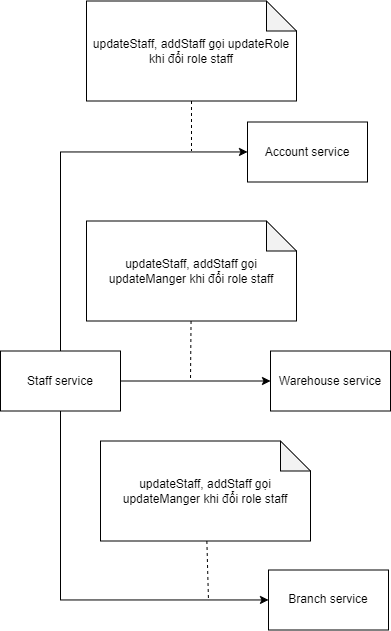

The diagram above was exported from draw.io. Its source (the exported page's mxGraphModel, read from the mxfile embedded in the PNG):
<mxGraphModel dx="4932" dy="832" grid="1" gridSize="10" guides="1" tooltips="1" connect="1" arrows="1" fold="1" page="1" pageScale="1" pageWidth="3300" pageHeight="4681" math="0" shadow="0">
  <root>
    <mxCell id="0" />
    <mxCell id="1" parent="0" />
    <mxCell id="2" value="Branch service" style="rounded=0;whiteSpace=wrap;html=1;" vertex="1" parent="1">
      <mxGeometry x="1678" y="2584.5" width="120" height="60" as="geometry" />
    </mxCell>
    <mxCell id="3" style="edgeStyle=orthogonalEdgeStyle;rounded=0;orthogonalLoop=1;jettySize=auto;html=1;" edge="1" source="11" target="2" parent="1">
      <mxGeometry relative="1" as="geometry">
        <mxPoint x="1564" y="2644.5" as="sourcePoint" />
        <Array as="points">
          <mxPoint x="1470" y="2614.5" />
        </Array>
      </mxGeometry>
    </mxCell>
    <mxCell id="4" style="rounded=0;orthogonalLoop=1;jettySize=auto;html=1;endArrow=none;endFill=0;dashed=1;" edge="1" source="5" parent="1">
      <mxGeometry relative="1" as="geometry">
        <mxPoint x="1618" y="2615.5" as="targetPoint" />
      </mxGeometry>
    </mxCell>
    <mxCell id="5" value="updateStaff, addStaff gọi updateManger khi đổi role staff" style="shape=note;whiteSpace=wrap;html=1;backgroundOutline=1;darkOpacity=0.05;" vertex="1" parent="1">
      <mxGeometry x="1510" y="2455.5" width="210" height="100" as="geometry" />
    </mxCell>
    <mxCell id="6" value="Account service" style="rounded=0;whiteSpace=wrap;html=1;" vertex="1" parent="1">
      <mxGeometry x="1657" y="2136.5" width="120" height="60" as="geometry" />
    </mxCell>
    <mxCell id="7" style="edgeStyle=orthogonalEdgeStyle;rounded=0;orthogonalLoop=1;jettySize=auto;html=1;" edge="1" source="11" target="6" parent="1">
      <mxGeometry relative="1" as="geometry">
        <Array as="points">
          <mxPoint x="1470" y="2166.5" />
        </Array>
      </mxGeometry>
    </mxCell>
    <mxCell id="8" style="rounded=0;orthogonalLoop=1;jettySize=auto;html=1;endArrow=none;endFill=0;dashed=1;" edge="1" source="9" parent="1">
      <mxGeometry relative="1" as="geometry">
        <mxPoint x="1600.999999999999" y="2165.5" as="targetPoint" />
      </mxGeometry>
    </mxCell>
    <mxCell id="9" value="updateStaff, addStaff gọi updateRole khi đổi role staff" style="shape=note;whiteSpace=wrap;html=1;backgroundOutline=1;darkOpacity=0.05;" vertex="1" parent="1">
      <mxGeometry x="1496" y="2015.5" width="210" height="100" as="geometry" />
    </mxCell>
    <mxCell id="10" style="edgeStyle=orthogonalEdgeStyle;rounded=0;orthogonalLoop=1;jettySize=auto;html=1;" edge="1" source="11" target="12" parent="1">
      <mxGeometry relative="1" as="geometry" />
    </mxCell>
    <mxCell id="11" value="Staff service" style="rounded=0;whiteSpace=wrap;html=1;" vertex="1" parent="1">
      <mxGeometry x="1410" y="2365.5" width="120" height="60" as="geometry" />
    </mxCell>
    <mxCell id="12" value="Warehouse service" style="rounded=0;whiteSpace=wrap;html=1;" vertex="1" parent="1">
      <mxGeometry x="1680" y="2365.5" width="120" height="60" as="geometry" />
    </mxCell>
    <mxCell id="13" style="rounded=0;orthogonalLoop=1;jettySize=auto;html=1;endArrow=none;endFill=0;dashed=1;" edge="1" source="14" parent="1">
      <mxGeometry relative="1" as="geometry">
        <mxPoint x="1600" y="2395.5" as="targetPoint" />
      </mxGeometry>
    </mxCell>
    <mxCell id="14" value="updateStaff, addStaff gọi updateManger khi đổi role staff" style="shape=note;whiteSpace=wrap;html=1;backgroundOutline=1;darkOpacity=0.05;" vertex="1" parent="1">
      <mxGeometry x="1496" y="2235.5" width="210" height="100" as="geometry" />
    </mxCell>
  </root>
</mxGraphModel>